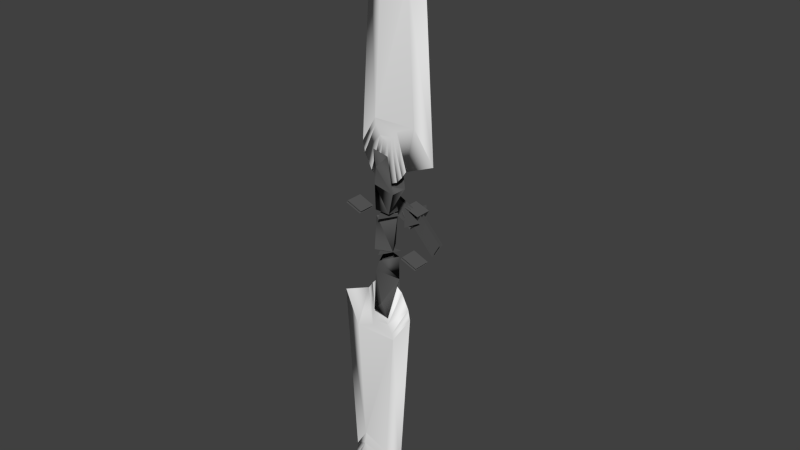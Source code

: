 # Source: tail_rotor.blend  (saved by Blender 2.76.0; exported with 4.5.12 LTS)
import bpy
from mathutils import Matrix  # noqa: F401  (used for matrix-valued properties, if any)

bpy.ops.wm.read_factory_settings(use_empty=True)
scene = bpy.context.scene
scene.name = 'Scene'

# ---- collections
col_collection_1 = bpy.data.collections.new('Collection 1'); scene.collection.children.link(col_collection_1)

# ---- materials (node trees are filled in below, after node groups)
mat_schwarz = bpy.data.materials.new('Schwarz')
mat_schwarz.alpha_threshold = 0.0
mat_schwarz.use_transparent_shadow = False
mat_schwarz.diffuse_color = (0.1, 0.1, 0.1, 1.0)
mat_schwarz.specular_color = (0.1, 0.1, 0.1)
mat_schwarz.roughness = 0.5
mat_schwarz.specular_intensity = 1.0
mat_rotor = bpy.data.materials.new('Rotor')
mat_rotor.alpha_threshold = 0.0
mat_rotor.use_transparent_shadow = False
mat_rotor.diffuse_color = (0.9, 0.9, 0.9, 1.0)
mat_rotor.specular_color = (0.0, 0.0, 0.0)
mat_rotor.roughness = 0.5
mat_rotor.specular_intensity = 1.0

# ---- material node trees

# ---- world
world_world = bpy.data.worlds.new('World'); scene.world = world_world
world_world.color = (0.05088, 0.05088, 0.05088)
world_world.use_sun_shadow = False
world_world.sun_shadow_jitter_overblur = 0.0
world_world.cycles.sampling_method = 'MANUAL'
world_world.cycles.sample_map_resolution = 256

# ---- meshes
me_tailrotor_antrieb = bpy.data.meshes.new('Tailrotor_antrieb')
me_tailrotor_antrieb.from_pydata([(-360.8, 10.49, 25.68), (-358.7, 10.5, 23.29), (-360.0, 17.21, 26.92), (-357.7, 17.23, 23.88), (-360.0, 17.21, 26.92), (-358.7, 10.5, 23.29), (-357.1, 10.51, 25.98), (-360.3, 10.49, 27.18), (-360.0, 17.21, 26.92), (-357.7, 17.23, 23.88), (-357.1, 10.51, 25.98), (-358.7, 10.5, 23.29), (-357.1, 10.51, 25.98), (-357.7, 17.23, 23.88), (-360.8, 10.49, 25.68), (-358.5, 11.82, 17.63), (-356.9, 14.74, 17.63), (-352.7, 8.49, 19.55), (-351.0, 11.41, 19.55), (-352.7, 8.49, 19.55), (-356.9, 14.74, 17.63), (-351.1, 11.47, 20.26), (-357.0, 14.8, 18.34), (-352.8, 8.552, 20.26), (-358.6, 11.88, 18.34), (-352.8, 8.552, 20.26), (-357.0, 14.8, 18.34), (-366.6, 16.38, 18.84), (-364.9, 19.3, 18.84), (-360.5, 12.94, 18.35), (-358.8, 15.86, 18.35), (-360.5, 12.94, 18.35), (-364.9, 19.3, 18.84), (-358.7, 15.8, 19.05), (-364.8, 19.24, 19.55), (-360.4, 12.88, 19.05), (-366.4, 16.32, 19.55), (-360.4, 12.88, 19.05), (-364.8, 19.24, 19.55), (-360.5, 14.89, 19.43), (-360.5, 14.89, 16.07), (-358.7, 11.78, 19.43), (-358.7, 11.78, 16.07), (-358.7, 11.78, 19.43), (-360.5, 14.89, 16.07), (-356.9, 14.91, 19.43), (-356.9, 14.91, 16.07), (-359.9, 15.93, 19.43), (-359.9, 15.93, 16.07), (-359.9, 15.93, 19.43), (-356.9, 14.91, 16.07), (-358.7, 11.78, 19.43), (-358.7, 11.78, 16.07), (-356.9, 14.91, 19.43), (-356.9, 14.91, 16.07), (-356.9, 14.91, 19.43), (-358.7, 11.78, 16.07), (-359.9, 15.93, 19.43), (-359.9, 11.78, 19.43), (-356.3, 13.88, 19.43), (-357.5, 15.95, 16.07), (-357.5, 11.79, 16.07), (-361.1, 13.85, 16.07), (-354.2, 10.72, 27.36), (-354.2, 10.72, 24.0), (-351.0, 9.474, 27.36), (-351.0, 9.474, 24.0), (-351.0, 9.474, 27.36), (-354.2, 10.72, 24.0), (-350.8, 9.891, 24.0), (-353.9, 11.13, 24.0), (-350.8, 9.891, 27.36), (-353.9, 11.13, 27.36), (-350.8, 9.891, 27.36), (-353.9, 11.13, 24.0), (-366.7, 17.83, 27.36), (-366.7, 17.83, 24.0), (-363.5, 16.59, 27.36), (-363.5, 16.59, 24.0), (-363.5, 16.59, 27.36), (-366.7, 17.83, 24.0), (-363.3, 17.01, 24.0), (-366.4, 18.25, 24.0), (-363.3, 17.01, 27.36), (-366.4, 18.25, 27.36), (-363.3, 17.01, 27.36), (-366.4, 18.25, 24.0), (-356.2, 9.62, 25.3), (-359.8, 9.904, 24.57), (-358.4, 7.125, 23.53), (-360.7, 10.38, 24.6), (-358.5, 10.39, 28.33), (-356.4, 10.41, 24.5), (-361.2, 5.333, 25.86), (-358.5, 9.132, 28.03), (-358.4, 7.125, 23.53), (-361.2, 5.333, 25.86), (-355.8, 5.366, 25.75), (-356.2, 9.62, 25.3), (-355.8, 5.366, 25.75), (-358.2, 0.5549, 23.47), (-360.3, -1.668, 24.07), (-357.2, -2.297, 24.01), (-360.3, -1.668, 24.07), (-361.2, 5.333, 25.86), (-357.2, -2.297, 24.01), (-355.8, 5.366, 25.75), (-357.1, -2.298, 27.51), (-360.2, -1.668, 27.57), (-360.2, -1.668, 27.57), (-358.1, 0.5627, 28.11), (-357.1, -2.298, 27.51), (-358.4, 7.125, 23.53), (-358.2, 0.5549, 23.47), (-358.2, 0.5549, 23.47), (-358.1, 0.5627, 28.11), (-358.1, 0.5627, 28.11), (-357.2, 18.22, 26.93), (-358.8, 20.61, 23.53), (-358.0, 17.35, 23.46), (-360.6, 17.96, 26.47), (-358.0, 17.35, 23.46), (-358.8, 20.61, 23.53), (-356.4, 17.36, 24.54), (-358.6, 17.35, 28.33), (-360.8, 17.33, 24.57), (-356.0, 22.4, 24.0), (-357.2, 18.22, 26.93), (-356.0, 22.43, 27.29), (-358.8, 20.61, 23.53), (-356.0, 22.4, 24.0), (-361.3, 22.37, 25.83), (-360.6, 17.96, 26.47), (-361.3, 22.37, 25.83), (-357.2, 18.22, 26.93), (-359.0, 27.18, 23.48), (-356.9, 29.41, 24.02), (-360.0, 30.04, 24.04), (-356.0, 22.43, 27.29), (-361.3, 22.37, 25.83), (-356.9, 29.41, 24.02), (-356.0, 22.4, 24.0), (-360.0, 30.04, 24.04), (-360.0, 30.04, 27.55), (-356.9, 29.41, 27.53), (-356.9, 29.41, 27.53), (-359.0, 27.18, 28.13), (-360.0, 30.04, 27.55), (-359.0, 27.18, 23.48), (-359.0, 27.18, 23.48), (-359.0, 27.18, 28.13), (-359.0, 27.18, 28.13)], [], [(0, 1, 2), (3, 4, 5), (6, 7, 2), (8, 9, 10), (11, 12, 13), (11, 14, 10), (15, 16, 17), (18, 19, 20), (21, 22, 23), (24, 25, 26), (27, 28, 29), (30, 31, 32), (33, 34, 35), (36, 37, 38), (39, 40, 41), (42, 43, 44), (45, 46, 47), (48, 49, 50), (51, 52, 53), (54, 55, 56), (57, 58, 59), (60, 61, 62), (63, 64, 65), (66, 67, 68), (69, 70, 71), (72, 73, 74), (75, 76, 77), (78, 79, 80), (81, 82, 83), (84, 85, 86), (87, 88, 89), (90, 91, 92), (93, 88, 94), (95, 88, 96), (97, 98, 89), (87, 99, 94), (100, 101, 102), (103, 104, 102), (105, 104, 106), (107, 99, 108), (109, 99, 96), (110, 111, 108), (97, 112, 102), (105, 112, 113), (103, 114, 96), (100, 112, 96), (109, 104, 115), (107, 116, 106), (110, 104, 106), (97, 104, 94), (117, 118, 119), (120, 121, 122), (123, 124, 125), (126, 127, 128), (129, 127, 130), (131, 132, 122), (120, 133, 134), (135, 136, 137), (126, 138, 139), (140, 141, 137), (142, 141, 139), (143, 133, 144), (145, 133, 128), (146, 147, 144), (131, 118, 137), (142, 118, 148), (140, 149, 130), (135, 118, 130), (145, 138, 150), (143, 151, 139), (146, 138, 139), (131, 138, 134)])
me_tailrotor_antrieb.polygons.foreach_set('use_smooth', [True] * 72)
_uv = me_tailrotor_antrieb.uv_layers.new(name='UVMap')
_uv.uv.foreach_set('vector', [0.9375, 1.0, 0.9375, 0.0, 1.0, 0.0, 0.9375, 1.0, 0.9375, 0.0, 1.0, 0.0, 0.9375, 1.0, 0.9375, 0.0, 1.0, 0.0, 0.9375, 1.0, 0.9375, 0.0, 1.0, 0.0, 0.9375, 1.0, 0.9375, 0.0, 1.0, 0.0, 0.9375, 1.0, 0.9375, 0.0, 1.0, 0.0, 0.9375, 1.0, 0.9375, 0.0, 1.0, 0.0, 0.9375, 1.0, 0.9375, 0.0, 1.0, 0.0, 0.9375, 1.0, 0.9375, 0.0, 1.0, 0.0, 0.9375, 1.0, 0.9375, 0.0, 1.0, 0.0, 0.9375, 1.0, 0.9375, 0.0, 1.0, 0.0, 0.9375, 1.0, 0.9375, 0.0, 1.0, 0.0, 0.9375, 1.0, 0.9375, 0.0, 1.0, 0.0, 0.9375, 1.0, 0.9375, 0.0, 1.0, 0.0, 0.9375, 1.0, 0.9375, 0.0, 1.0, 0.0, 0.9375, 1.0, 0.9375, 0.0, 1.0, 0.0, 0.9375, 1.0, 0.9375, 0.0, 1.0, 0.0, 0.9375, 1.0, 0.9375, 0.0, 1.0, 0.0, 0.9375, 1.0, 0.9375, 0.0, 1.0, 0.0, 0.9375, 1.0, 0.9375, 0.0, 1.0, 0.0, 0.9375, 1.0, 0.9375, 0.0, 1.0, 0.0, 0.9375, 1.0, 0.9375, 0.0, 1.0, 0.0, 0.9375, 1.0, 0.9375, 0.0, 1.0, 0.0, 0.9375, 1.0, 0.9375, 0.0, 1.0, 0.0, 0.9375, 1.0, 0.9375, 0.0, 1.0, 0.0, 0.9375, 1.0, 0.9375, 0.0, 1.0, 0.0, 0.9375, 1.0, 0.9375, 0.0, 1.0, 0.0, 0.9375, 1.0, 0.9375, 0.0, 1.0, 0.0, 0.9375, 1.0, 0.9375, 0.0, 1.0, 0.0, 0.9375, 1.0, 0.9375, 0.0, 1.0, 0.0, 0.9375, 1.0, 0.9375, 0.0, 1.0, 0.0, 0.9375, 1.0, 0.9375, 0.0, 1.0, 0.0, 0.9375, 1.0, 0.9375, 0.0, 1.0, 0.0, 0.9375, 1.0, 0.9375, 0.0, 1.0, 0.0, 0.9375, 1.0, 0.9375, 0.0, 1.0, 0.0, 0.9375, 1.0, 0.9375, 0.0, 1.0, 0.0, 0.9375, 1.0, 0.9375, 0.0, 1.0, 0.0, 0.9375, 1.0, 0.9375, 0.0, 1.0, 0.0, 0.9375, 1.0, 0.9375, 0.0, 1.0, 0.0, 0.9375, 1.0, 0.9375, 0.0, 1.0, 0.0, 0.9375, 1.0, 0.9375, 0.0, 1.0, 0.0, 0.9375, 1.0, 0.9375, 0.0, 1.0, 0.0, 0.9375, 1.0, 0.9375, 0.0, 1.0, 0.0, 0.9375, 1.0, 0.9375, 0.0, 1.0, 0.0, 0.9375, 1.0, 0.9375, 0.0, 1.0, 0.0, 0.9375, 1.0, 0.9375, 0.0, 1.0, 0.0, 0.9375, 1.0, 0.9375, 0.0, 1.0, 0.0, 0.9375, 1.0, 0.9375, 0.0, 1.0, 0.0, 0.9375, 1.0, 0.9375, 0.0, 1.0, 0.0, 0.9375, 1.0, 0.9375, 0.0, 1.0, 0.0, 0.9375, 1.0, 0.9375, 0.0, 1.0, 0.0, 0.9375, 1.0, 0.9375, 0.0, 1.0, 0.0, 0.9375, 1.0, 0.9375, 0.0, 1.0, 0.0, 0.9375, 1.0, 0.9375, 0.0, 1.0, 0.0, 0.9375, 1.0, 0.9375, 0.0, 1.0, 0.0, 0.9375, 1.0, 0.9375, 0.0, 1.0, 0.0, 0.9375, 1.0, 0.9375, 0.0, 1.0, 0.0, 0.9375, 1.0, 0.9375, 0.0, 1.0, 0.0, 0.9375, 1.0, 0.9375, 0.0, 1.0, 0.0, 0.9375, 1.0, 0.9375, 0.0, 1.0, 0.0, 0.9375, 1.0, 0.9375, 0.0, 1.0, 0.0, 0.9375, 1.0, 0.9375, 0.0, 1.0, 0.0, 0.9375, 1.0, 0.9375, 0.0, 1.0, 0.0, 0.9375, 1.0, 0.9375, 0.0, 1.0, 0.0, 0.9375, 1.0, 0.9375, 0.0, 1.0, 0.0, 0.9375, 1.0, 0.9375, 0.0, 1.0, 0.0, 0.9375, 1.0, 0.9375, 0.0, 1.0, 0.0, 0.9375, 1.0, 0.9375, 0.0, 1.0, 0.0, 0.9375, 1.0, 0.9375, 0.0, 1.0, 0.0, 0.9375, 1.0, 0.9375, 0.0, 1.0, 0.0, 0.9375, 1.0, 0.9375, 0.0, 1.0, 0.0, 0.9375, 1.0, 0.9375, 0.0, 1.0, 0.0])
me_tailrotor_antrieb.materials.append(mat_schwarz)
me_tailrotor_antrieb.use_remesh_preserve_volume = False
me_tailrotor_antrieb.use_remesh_preserve_attributes = False
me_tailrotor_antrieb.use_mirror_vertex_groups = False
me_tailrotor_antrieb.update()
me_tailrotor_antrieb.normals_split_custom_set([tuple(v) for v in zip(*[iter([0.7402, -0.2056, 0.6402, 0.7402, -0.2056, 0.6402, 0.7184, -0.4255, -0.5503, 0.7891, -0.1696, 0.5904, 0.7891, -0.1696, 0.5904, 0.7891, -0.1696, 0.5904, -0.3564, -0.02166, -0.9341, -0.3564, -0.02166, -0.9341, 0.7185, -0.4254, -0.5503, -0.7744, -0.2496, -0.5814, -0.7744, -0.2496, -0.5814, -0.6352, 0.6105, -0.4731, -0.5872, 0.7338, 0.3417, -0.8596, 0.08237, 0.5042, -0.8596, 0.08237, 0.5042, -0.5872, 0.7338, 0.3417, -0.006393, 1.0, 8.111e-06, -0.6352, 0.6105, -0.4731, 0.2382, -0.1355, -0.9617, 0.2382, -0.1355, -0.9617, 0.2382, -0.1355, -0.9617, 0.2382, -0.1355, -0.9617, 0.2382, -0.1355, -0.9617, 0.2382, -0.1355, -0.9617, -0.2382, 0.1355, 0.9617, -0.2382, 0.1355, 0.9617, -0.2382, 0.1355, 0.9617, -0.2382, 0.1355, 0.9617, -0.2382, 0.1355, 0.9617, -0.2382, 0.1355, 0.9617, -0.06188, 0.03521, -0.9975, -0.06188, 0.03521, -0.9975, -0.06188, 0.03521, -0.9975, -0.06189, 0.03521, -0.9975, -0.06189, 0.03521, -0.9975, -0.06189, 0.03521, -0.9975, 0.06187, -0.0352, 0.9975, 0.06187, -0.0352, 0.9975, 0.06187, -0.0352, 0.9975, 0.06187, -0.0352, 0.9975, 0.06187, -0.0352, 0.9975, 0.06187, -0.0352, 0.9975, -0.8628, -0.5055, 0.0, -0.8628, -0.5055, 0.0, -0.8628, -0.5055, 0.0, -0.8628, -0.5055, 0.0, -0.8628, -0.5055, 0.0, -0.8628, -0.5055, 0.0, 0.3213, 0.947, 0.0, 0.3213, 0.947, 0.0, 0.3213, 0.947, 0.0, 0.3213, 0.947, 0.0, 0.3213, 0.947, 0.0, 0.3213, 0.947, 0.0, 0.8692, -0.4944, 0.0, 0.8692, -0.4944, 0.0, 0.8692, -0.4944, 0.0, 0.8692, -0.4944, 0.0, 0.8692, -0.4944, 0.0, 0.8692, -0.4944, 0.0, 5.102e-07, 0.0, 1.0, 5.102e-07, 0.0, 1.0, 5.102e-07, 0.0, 1.0, 5.102e-07, 0.0, -1.0, 5.102e-07, 0.0, -1.0, 5.102e-07, 0.0, -1.0, -0.3666, -0.9304, 0.0, -0.3666, -0.9304, 0.0, -0.3666, -0.9304, 0.0, -0.3666, -0.9304, 0.0, -0.3666, -0.9304, 0.0, -0.3666, -0.9304, 0.0, 0.3666, 0.9304, 0.0, 0.3666, 0.9304, 0.0, 0.3666, 0.9304, 0.0, 0.3666, 0.9304, 0.0, 0.3666, 0.9304, 0.0, 0.3666, 0.9304, 0.0, -0.3665, -0.9304, 0.0, -0.3665, -0.9304, 0.0, -0.3665, -0.9304, 0.0, -0.3665, -0.9304, 0.0, -0.3665, -0.9304, 0.0, -0.3665, -0.9304, 0.0, 0.3666, 0.9304, 0.0, 0.3666, 0.9304, 0.0, 0.3666, 0.9304, 0.0, 0.3666, 0.9304, 0.0, 0.3666, 0.9304, 0.0, 0.3666, 0.9304, 0.0, -0.8409, -0.5017, 0.2029, 0.6513, -0.4015, 0.6439, -0.4547, -0.2209, 0.8628, -0.006419, 1.0, 1.62e-06, -0.006419, 1.0, 1.62e-06, -0.006419, 1.0, 1.62e-06, 0.8384, -0.3671, -0.4028, 0.6513, -0.4014, 0.6439, 0.03259, -0.002197, -0.9995, 0.6345, 0.02747, 0.7724, 0.6513, -0.4015, 0.6439, 0.455, 0.02879, 0.89, -0.8593, 0.3052, 0.4104, -0.647, 0.0169, 0.7623, -0.4547, -0.2209, 0.8628, -0.8409, -0.5016, 0.2029, -0.4475, 0.2058, 0.8703, 0.03262, -0.002177, -0.9995, 0.3717, 0.1144, 0.9213, 0.06307, 0.2048, 0.9768, -0.5602, 0.3971, 0.7269, 0.9697, 0.1695, -0.1761, 0.08187, 0.08316, -0.9932, -0.5602, 0.3972, 0.7269, -0.9156, 0.3495, -0.1991, 0.08186, 0.08317, -0.9932, -0.2515, -0.09935, -0.9627, -0.9115, 0.2335, 0.3387, -0.4475, 0.2059, 0.8703, 0.2013, 0.9795, -0.002972, 0.9708, 0.1747, 0.1643, -0.4475, 0.2058, 0.8703, 0.455, 0.02883, 0.89, 0.003676, -0.1165, -0.9932, 0.02311, 0.2149, -0.9764, 0.2014, 0.9795, -0.002984, -0.8593, 0.3052, 0.4104, -0.2244, -0.02324, 0.9742, -0.5602, 0.3972, 0.727, -0.9156, 0.3494, -0.1991, -0.2245, -0.02323, 0.9742, -0.5143, -0.0212, 0.8574, 0.9697, 0.1695, -0.1761, 0.4401, -0.1692, 0.8819, 0.455, 0.02879, 0.89, 0.3717, 0.1144, 0.9213, -0.2245, -0.02317, 0.9742, 0.455, 0.0288, 0.89, 0.9708, 0.1747, 0.1644, 0.08186, 0.0832, -0.9932, 0.4077, -0.163, -0.8984, -0.9114, 0.2336, 0.3387, -0.6497, -0.06237, -0.7577, -0.2515, -0.09938, -0.9627, 0.003674, -0.1165, -0.9932, 0.08184, 0.08318, -0.9932, -0.2515, -0.09939, -0.9627, -0.8593, 0.3052, 0.4104, 0.08183, 0.08318, -0.9932, 0.03263, -0.002179, -0.9995, -0.9311, -0.2356, 0.2784, 0.04733, -0.05806, 0.9972, -0.9311, -0.2356, 0.2784, 0.9283, 0.05426, -0.3679, 0.7611, 0.1727, 0.6252, 0.7486, 0.1918, 0.6346, 0.006418, -1.0, 7.405e-06, 0.006418, -1.0, 7.405e-06, 0.006418, -1.0, 7.405e-06, -0.7981, -0.6023, 0.01543, -0.7968, 0.483, 0.3629, -0.7747, 0.1355, 0.6177, -0.4818, 0.5918, 0.6462, -0.7968, 0.4831, 0.3629, -0.3085, 0.2002, 0.9299, 0.9622, 0.1498, 0.2275, 0.7356, 0.2106, 0.6438, 0.7486, 0.1919, 0.6346, 0.9283, 0.0543, -0.3679, -0.15, -0.3817, 0.912, 0.2024, -0.05767, -0.9776, -0.1008, -0.1018, 0.9897, -0.03577, -0.2046, 0.9782, 0.6724, -0.1594, 0.7228, -0.7981, -0.6023, 0.01549, 0.0827, -0.2331, -0.9689, 0.2015, -0.2805, -0.9385, -0.9854, -0.1306, -0.1089, -0.1656, -0.08047, -0.9829, 0.6723, -0.1594, 0.7229, 0.7936, -0.5107, -0.3308, -0.1657, -0.08047, -0.9829, 0.2014, -0.2805, -0.9385, 0.9206, -0.2334, 0.3132, -0.15, -0.3818, 0.912, -0.2015, -0.9795, 0.002822, -0.9909, -0.1347, 0.002157, -0.15, -0.3818, 0.912, -0.7747, 0.1355, 0.6177, 0.1026, 0.05367, -0.9933, -0.05035, -0.2151, -0.9753, -0.2014, -0.9795, 0.002794, 0.9622, 0.1499, 0.2275, 0.04735, -0.05802, 0.9972, 0.6724, -0.1595, 0.7228, 0.7936, -0.5106, -0.3308, 0.04735, -0.05803, 0.9972, 0.538, 0.0214, 0.8427, -0.9854, -0.1307, -0.1089, -0.2192, -0.03308, 0.9751, -0.3085, 0.2002, 0.9299, -0.1008, -0.1018, 0.9897, 0.04733, -0.05804, 0.9972, -0.3085, 0.2002, 0.9299, -0.9909, -0.1347, 0.00218, 0.08267, -0.2331, -0.9689, -0.2738, -0.004414, -0.9618, 0.9206, -0.2334, 0.3132, 0.6282, 0.06234, -0.7755, 0.2014, -0.2804, -0.9385, 0.1026, 0.05365, -0.9933, 0.08269, -0.2331, -0.9689, 0.2014, -0.2804, -0.9385, 0.9622, 0.1498, 0.2275, 0.08267, -0.2331, -0.9689, 0.2024, -0.05769, -0.9776])] * 3)])
me_tailrotor_blades = bpy.data.meshes.new('Tailrotor_blades')
me_tailrotor_blades.from_pydata([(-358.8, 61.85, 26.5), (-353.5, 59.74, 26.5), (-357.8, 63.4, 26.5), (-357.8, 63.4, 26.5), (-353.3, 62.37, 26.5), (-356.4, 64.59, 26.5), (-356.5, 32.61, 26.5), (-359.4, 32.3, 26.5), (-357.0, 32.0, 26.5), (-360.3, 34.06, 26.5), (-355.7, 33.79, 26.5), (-360.5, 35.21, 26.5), (-360.5, 35.21, 26.5), (-353.5, 59.74, 26.5), (-357.8, 31.65, 26.5), (-358.8, 31.81, 26.5), (-359.4, 32.3, 26.5), (-356.5, 32.61, 26.5), (-360.3, 34.06, 26.5), (-352.5, 65.35, 26.5), (-354.5, 65.15, 26.5), (-352.7, 64.48, 26.5), (-352.4, 65.35, 26.5), (-352.5, 65.35, 26.5), (-362.0, 24.94, 25.79), (-358.8, 31.81, 26.5), (-360.5, 23.72, 25.79), (-357.8, 31.65, 26.5), (-358.2, 23.33, 25.79), (-357.0, 32.0, 26.5), (-356.3, 24.17, 25.79), (-356.5, 32.61, 26.5), (-355.2, 25.4, 25.79), (-355.7, 33.79, 26.5), (-355.7, 33.79, 26.5), (-354.3, 26.7, 25.79), (-352.0, 35.35, 26.5), (-352.0, 35.35, 26.5), (-348.5, 29.15, 25.79), (-353.5, 59.74, 26.5), (-350.7, 64.04, 25.79), (-353.3, 62.37, 26.5), (-353.3, 62.37, 26.5), (-350.4, 67.41, 25.79), (-348.3, 73.61, 25.79), (-352.5, 65.35, 26.5), (-351.2, 73.61, 25.79), (-354.5, 65.15, 26.5), (-354.5, 65.15, 26.5), (-354.1, 73.3, 25.79), (-356.4, 64.59, 26.5), (-357.3, 72.38, 25.79), (-359.7, 70.32, 25.79), (-358.8, 61.85, 26.5), (-361.5, 67.56, 25.79), (-360.5, 35.21, 26.5), (-363.9, 29.99, 25.79), (-363.5, 27.92, 25.79), (-359.4, 32.3, 26.5), (-353.3, 62.37, 25.08), (-353.5, 59.74, 25.08), (-357.8, 63.4, 25.08), (-354.5, 65.15, 25.08), (-353.3, 62.37, 25.08), (-356.4, 64.59, 25.08), (-357.8, 31.65, 25.08), (-359.4, 32.3, 25.08), (-357.0, 32.0, 25.08), (-352.0, 35.35, 25.08), (-355.7, 33.79, 25.08), (-360.5, 35.21, 25.08), (-360.5, 35.21, 25.08), (-353.5, 59.74, 25.08), (-358.8, 31.81, 25.08), (-357.8, 31.65, 25.08), (-355.7, 33.79, 25.08), (-356.5, 32.61, 25.08), (-360.3, 34.06, 25.08), (-354.5, 65.15, 25.08), (-352.7, 64.48, 25.08), (-360.5, 23.72, 25.79), (-358.8, 31.81, 25.08), (-358.2, 23.33, 25.79), (-356.3, 24.17, 25.79), (-355.2, 25.4, 25.79), (-356.5, 32.61, 25.08), (-354.3, 26.7, 25.79), (-355.7, 33.79, 25.08), (-348.5, 29.15, 25.79), (-352.0, 35.35, 25.08), (-350.7, 64.04, 25.79), (-350.4, 67.41, 25.79), (-353.3, 62.37, 25.08), (-349.7, 70.09, 25.79), (-348.3, 73.61, 25.79), (-349.7, 70.09, 25.79), (-352.4, 65.35, 25.08), (-351.2, 73.61, 25.79), (-352.5, 65.35, 25.08), (-354.1, 73.3, 25.79), (-354.5, 65.15, 25.08), (-357.3, 72.38, 25.79), (-359.7, 70.32, 25.79), (-361.5, 67.56, 25.79), (-358.8, 61.85, 25.08), (-363.9, 29.99, 25.79), (-363.5, 27.92, 25.79), (-362.0, 24.94, 25.79), (-359.4, 32.3, 25.08), (-352.7, 64.48, 26.5), (-360.5, 23.72, 25.79), (-358.2, 23.33, 25.79), (-356.3, 24.17, 25.79), (-355.2, 25.4, 25.79), (-354.3, 26.7, 25.79), (-348.5, 29.15, 25.79), (-350.7, 64.04, 25.79), (-350.4, 67.41, 25.79), (-349.7, 70.09, 25.79), (-348.3, 73.61, 25.79), (-351.2, 73.61, 25.79), (-354.1, 73.3, 25.79), (-357.3, 72.38, 25.79), (-359.7, 70.32, 25.79), (-361.5, 67.56, 25.79), (-363.9, 29.99, 25.79), (-363.5, 27.92, 25.79), (-362.0, 24.94, 25.79), (-357.8, 63.4, 25.08), (-356.4, 64.59, 25.08), (-357.0, 32.0, 25.08), (-360.5, 35.21, 25.08), (-353.5, 59.74, 25.08), (-360.3, 34.06, 25.08), (-352.7, 64.48, 25.08), (-356.5, 32.61, 25.08), (-352.4, 65.35, 25.08), (-352.5, 65.35, 25.08), (-358.8, 61.85, 25.08), (-359.4, 32.3, 25.08), (-358.5, -34.12, 26.5), (-363.7, -32.01, 26.5), (-359.5, -35.67, 26.5), (-359.5, -35.67, 26.5), (-364.0, -34.64, 26.5), (-360.9, -36.86, 26.5), (-360.8, -4.879, 26.5), (-357.9, -4.568, 26.5), (-360.2, -4.266, 26.5), (-357.0, -6.329, 26.5), (-361.6, -6.06, 26.5), (-356.7, -7.48, 26.5), (-356.7, -7.48, 26.5), (-363.7, -32.01, 26.5), (-359.4, -3.917, 26.5), (-358.4, -4.075, 26.5), (-357.9, -4.568, 26.5), (-360.8, -4.879, 26.5), (-357.0, -6.329, 26.5), (-364.7, -37.62, 26.5), (-362.8, -37.42, 26.5), (-364.5, -36.75, 26.5), (-355.2, 2.792, 25.79), (-358.4, -4.075, 26.5), (-356.7, 4.016, 25.79), (-359.4, -3.917, 26.5), (-359.0, 4.398, 25.79), (-360.2, -4.266, 26.5), (-361.0, 3.557, 25.79), (-360.8, -4.879, 26.5), (-362.1, 2.332, 25.79), (-361.6, -6.06, 26.5), (-361.6, -6.06, 26.5), (-363.0, 1.032, 25.79), (-365.2, -7.617, 26.5), (-365.2, -7.617, 26.5), (-368.7, -1.417, 25.79), (-363.7, -32.01, 26.5), (-366.6, -36.31, 25.79), (-364.0, -34.64, 26.5), (-364.0, -34.64, 26.5), (-366.9, -39.68, 25.79), (-364.5, -36.75, 26.5), (-367.6, -42.36, 25.79), (-364.9, -37.62, 26.5), (-364.9, -37.62, 26.5), (-368.9, -45.88, 25.79), (-364.7, -37.62, 26.5), (-366.0, -45.88, 25.79), (-362.8, -37.42, 26.5), (-362.8, -37.42, 26.5), (-363.1, -45.57, 25.79), (-360.9, -36.86, 26.5), (-360.0, -44.65, 25.79), (-357.5, -42.58, 25.79), (-358.5, -34.12, 26.5), (-355.8, -39.83, 25.79), (-356.7, -7.48, 26.5), (-353.3, -2.259, 25.79), (-353.7, -0.1927, 25.79), (-357.9, -4.568, 26.5), (-364.0, -34.64, 25.08), (-363.7, -32.01, 25.08), (-359.5, -35.67, 25.08), (-362.8, -37.42, 25.08), (-364.0, -34.64, 25.08), (-360.9, -36.86, 25.08), (-359.4, -3.917, 25.08), (-357.9, -4.568, 25.08), (-360.2, -4.266, 25.08), (-365.2, -7.617, 25.08), (-361.6, -6.06, 25.08), (-356.7, -7.48, 25.08), (-356.7, -7.48, 25.08), (-363.7, -32.01, 25.08), (-358.4, -4.075, 25.08), (-359.4, -3.917, 25.08), (-361.6, -6.06, 25.08), (-360.8, -4.879, 25.08), (-357.0, -6.329, 25.08), (-362.8, -37.42, 25.08), (-364.5, -36.75, 25.08), (-356.7, 4.016, 25.79), (-358.4, -4.075, 25.08), (-359.0, 4.398, 25.79), (-361.0, 3.557, 25.79), (-362.1, 2.332, 25.79), (-360.8, -4.879, 25.08), (-363.0, 1.032, 25.79), (-361.6, -6.06, 25.08), (-368.7, -1.417, 25.79), (-365.2, -7.617, 25.08), (-366.6, -36.31, 25.79), (-366.9, -39.68, 25.79), (-364.0, -34.64, 25.08), (-367.6, -42.36, 25.79), (-368.9, -45.88, 25.79), (-364.9, -37.62, 25.08), (-366.0, -45.88, 25.79), (-364.7, -37.62, 25.08), (-363.1, -45.57, 25.79), (-362.8, -37.42, 25.08), (-360.0, -44.65, 25.79), (-357.5, -42.58, 25.79), (-355.8, -39.83, 25.79), (-358.5, -34.12, 25.08), (-353.3, -2.259, 25.79), (-353.7, -0.1927, 25.79), (-355.2, 2.792, 25.79), (-357.9, -4.568, 25.08), (-356.7, 4.016, 25.79), (-359.0, 4.398, 25.79), (-361.0, 3.557, 25.79), (-362.1, 2.332, 25.79), (-363.0, 1.032, 25.79), (-368.7, -1.417, 25.79), (-366.6, -36.31, 25.79), (-366.9, -39.68, 25.79), (-367.6, -42.36, 25.79), (-368.9, -45.88, 25.79), (-366.0, -45.88, 25.79), (-363.1, -45.57, 25.79), (-360.0, -44.65, 25.79), (-357.5, -42.58, 25.79), (-355.8, -39.83, 25.79), (-353.3, -2.259, 25.79), (-353.7, -0.1927, 25.79), (-355.2, 2.792, 25.79), (-359.5, -35.67, 25.08), (-360.9, -36.86, 25.08), (-360.2, -4.266, 25.08), (-356.7, -7.48, 25.08), (-363.7, -32.01, 25.08), (-357.0, -6.329, 25.08), (-364.5, -36.75, 25.08), (-360.8, -4.879, 25.08), (-364.7, -37.62, 25.08), (-358.5, -34.12, 25.08), (-357.9, -4.568, 25.08)], [], [(0, 1, 2), (3, 4, 5), (6, 7, 8), (9, 10, 11), (0, 12, 13), (14, 7, 15), (16, 17, 18), (19, 20, 21), (22, 23, 21), (16, 24, 15), (25, 26, 27), (14, 28, 8), (29, 30, 31), (6, 32, 33), (34, 35, 36), (37, 38, 13), (39, 40, 41), (42, 43, 21), (22, 44, 45), (19, 46, 47), (48, 49, 5), (50, 51, 2), (3, 52, 53), (0, 54, 11), (55, 56, 18), (9, 57, 58), (59, 60, 61), (62, 63, 64), (65, 66, 67), (68, 69, 70), (68, 71, 72), (73, 66, 74), (75, 76, 77), (59, 78, 79), (80, 24, 81), (82, 26, 74), (83, 28, 67), (84, 30, 85), (86, 32, 87), (88, 35, 89), (90, 38, 72), (91, 40, 92), (93, 43, 79), (94, 95, 96), (97, 44, 98), (99, 46, 100), (101, 49, 64), (102, 51, 61), (103, 52, 104), (105, 54, 70), (106, 56, 77), (107, 57, 108), (3, 1, 41), (50, 4, 47), (29, 7, 27), (55, 10, 36), (39, 12, 36), (9, 17, 33), (109, 20, 41), (25, 24, 110), (14, 26, 111), (29, 28, 112), (6, 30, 113), (34, 32, 114), (37, 35, 115), (39, 38, 116), (42, 40, 117), (109, 43, 118), (22, 95, 119), (19, 44, 120), (48, 46, 121), (50, 49, 122), (3, 51, 123), (0, 52, 124), (55, 54, 125), (9, 56, 126), (16, 57, 127), (128, 60, 104), (129, 63, 61), (130, 66, 85), (131, 69, 77), (132, 71, 104), (133, 76, 108), (134, 78, 98), (73, 24, 108), (65, 26, 81), (130, 28, 74), (135, 30, 67), (75, 32, 85), (68, 35, 87), (132, 38, 89), (59, 40, 72), (134, 43, 92), (136, 95, 79), (137, 44, 96), (62, 46, 98), (129, 49, 100), (128, 51, 64), (138, 52, 61), (131, 54, 104), (133, 56, 70), (139, 57, 77), (140, 141, 142), (143, 144, 145), (146, 147, 148), (149, 150, 151), (140, 152, 153), (154, 147, 155), (156, 157, 158), (159, 160, 161), (156, 162, 155), (163, 164, 165), (154, 166, 148), (167, 168, 169), (146, 170, 171), (172, 173, 174), (175, 176, 153), (177, 178, 179), (180, 181, 161), (182, 183, 184), (185, 186, 187), (159, 188, 189), (190, 191, 145), (192, 193, 142), (143, 194, 195), (140, 196, 151), (197, 198, 158), (149, 199, 200), (201, 202, 203), (204, 205, 206), (207, 208, 209), (210, 211, 212), (210, 213, 214), (215, 208, 216), (217, 218, 219), (201, 220, 221), (222, 162, 223), (224, 164, 216), (225, 166, 209), (226, 168, 227), (228, 170, 229), (230, 173, 231), (232, 176, 214), (233, 178, 234), (235, 181, 221), (236, 183, 237), (238, 186, 239), (240, 188, 241), (242, 191, 206), (243, 193, 203), (244, 194, 245), (246, 196, 212), (247, 198, 219), (248, 199, 249), (143, 141, 179), (192, 144, 189), (167, 147, 165), (197, 150, 174), (177, 152, 174), (149, 157, 171), (182, 160, 179), (163, 162, 250), (154, 164, 251), (167, 166, 252), (146, 168, 253), (172, 170, 254), (175, 173, 255), (177, 176, 256), (180, 178, 257), (182, 181, 258), (185, 183, 259), (159, 186, 260), (190, 188, 261), (192, 191, 262), (143, 193, 263), (140, 194, 264), (197, 196, 265), (149, 198, 266), (156, 199, 267), (268, 202, 245), (269, 205, 203), (270, 208, 227), (271, 211, 219), (272, 213, 245), (273, 218, 249), (274, 220, 239), (215, 162, 249), (207, 164, 223), (270, 166, 216), (275, 168, 209), (217, 170, 227), (210, 173, 229), (272, 176, 231), (201, 178, 214), (274, 181, 234), (276, 186, 237), (204, 188, 239), (269, 191, 241), (268, 193, 206), (277, 194, 203), (271, 196, 245), (273, 198, 212), (278, 199, 219)])
me_tailrotor_blades.polygons.foreach_set('use_smooth', [True] * 203)
_uv = me_tailrotor_blades.uv_layers.new(name='UVMap')
_uv.uv.foreach_set('vector', [0.9375, 1.0, 0.9375, 0.0, 1.0, 0.0, 0.9375, 1.0, 0.9375, 0.0, 1.0, 0.0, 0.9375, 1.0, 0.9375, 0.0, 1.0, 0.0, 0.9375, 1.0, 0.9375, 0.0, 1.0, 0.0, 0.9375, 1.0, 0.9375, 0.0, 1.0, 0.0, 0.9375, 1.0, 0.9375, 0.0, 1.0, 0.0, 0.9375, 1.0, 0.9375, 0.0, 1.0, 0.0, 0.9375, 1.0, 0.9375, 0.0, 1.0, 0.0, 0.9375, 1.0, 0.9375, 0.0, 1.0, 0.0, 0.9375, 1.0, 0.9375, 0.0, 1.0, 0.0, 0.9375, 1.0, 0.9375, 0.0, 1.0, 0.0, 0.9375, 1.0, 0.9375, 0.0, 1.0, 0.0, 0.9375, 1.0, 0.9375, 0.0, 1.0, 0.0, 0.9375, 1.0, 0.9375, 0.0, 1.0, 0.0, 0.9375, 1.0, 0.9375, 0.0, 1.0, 0.0, 0.9375, 1.0, 0.9375, 0.0, 1.0, 0.0, 0.9375, 1.0, 0.9375, 0.0, 1.0, 0.0, 0.9375, 1.0, 0.9375, 0.0, 1.0, 0.0, 0.9375, 1.0, 0.9375, 0.0, 1.0, 0.0, 0.9375, 1.0, 0.9375, 0.0, 1.0, 0.0, 0.9375, 1.0, 0.9375, 0.0, 1.0, 0.0, 0.9375, 1.0, 0.9375, 0.0, 1.0, 0.0, 0.9375, 1.0, 0.9375, 0.0, 1.0, 0.0, 0.9375, 1.0, 0.9375, 0.0, 1.0, 0.0, 0.9375, 1.0, 0.9375, 0.0, 1.0, 0.0, 0.9375, 1.0, 0.9375, 0.0, 1.0, 0.0, 0.9375, 1.0, 0.9375, 0.0, 1.0, 0.0, 0.9375, 1.0, 0.9375, 0.0, 1.0, 0.0, 0.9375, 1.0, 0.9375, 0.0, 1.0, 0.0, 0.9375, 1.0, 0.9375, 0.0, 1.0, 0.0, 0.9375, 1.0, 0.9375, 0.0, 1.0, 0.0, 0.9375, 1.0, 0.9375, 0.0, 1.0, 0.0, 0.9375, 1.0, 0.9375, 0.0, 1.0, 0.0, 0.9375, 1.0, 0.9375, 0.0, 1.0, 0.0, 0.9375, 1.0, 0.9375, 0.0, 1.0, 0.0, 0.9375, 1.0, 0.9375, 0.0, 1.0, 0.0, 0.9375, 1.0, 0.9375, 0.0, 1.0, 0.0, 0.9375, 1.0, 0.9375, 0.0, 1.0, 0.0, 0.9375, 1.0, 0.9375, 0.0, 1.0, 0.0, 0.9375, 1.0, 0.9375, 0.0, 1.0, 0.0, 0.9375, 1.0, 0.9375, 0.0, 1.0, 0.0, 0.9375, 1.0, 0.9375, 0.0, 1.0, 0.0, 0.9375, 1.0, 0.9375, 0.0, 1.0, 0.0, 0.9375, 1.0, 0.9375, 0.0, 1.0, 0.0, 0.9375, 1.0, 0.9375, 0.0, 1.0, 0.0, 0.9375, 1.0, 0.9375, 0.0, 1.0, 0.0, 0.9375, 1.0, 0.9375, 0.0, 1.0, 0.0, 0.9375, 1.0, 0.9375, 0.0, 1.0, 0.0, 0.9375, 1.0, 0.9375, 0.0, 1.0, 0.0, 0.9375, 1.0, 0.9375, 0.0, 1.0, 0.0, 0.9375, 1.0, 0.9375, 0.0, 1.0, 0.0, 0.9375, 1.0, 0.9375, 0.0, 1.0, 0.0, 0.9375, 1.0, 0.9375, 0.0, 1.0, 0.0, 0.9375, 1.0, 0.9375, 0.0, 1.0, 0.0, 0.9375, 1.0, 0.9375, 0.0, 1.0, 0.0, 0.9375, 1.0, 0.9375, 0.0, 1.0, 0.0, 0.9375, 1.0, 0.9375, 0.0, 1.0, 0.0, 0.9375, 1.0, 0.9375, 0.0, 1.0, 0.0, 0.9375, 1.0, 0.9375, 0.0, 1.0, 0.0, 0.9375, 1.0, 0.9375, 0.0, 1.0, 0.0, 0.9375, 1.0, 0.9375, 0.0, 1.0, 0.0, 0.9375, 1.0, 0.9375, 0.0, 1.0, 0.0, 0.9375, 1.0, 0.9375, 0.0, 1.0, 0.0, 0.9375, 1.0, 0.9375, 0.0, 1.0, 0.0, 0.9375, 1.0, 0.9375, 0.0, 1.0, 0.0, 0.9375, 1.0, 0.9375, 0.0, 1.0, 0.0, 0.9375, 1.0, 0.9375, 0.0, 1.0, 0.0, 0.9375, 1.0, 0.9375, 0.0, 1.0, 0.0, 0.9375, 1.0, 0.9375, 0.0, 1.0, 0.0, 0.9375, 1.0, 0.9375, 0.0, 1.0, 0.0, 0.9375, 1.0, 0.9375, 0.0, 1.0, 0.0, 0.9375, 1.0, 0.9375, 0.0, 1.0, 0.0, 0.9375, 1.0, 0.9375, 0.0, 1.0, 0.0, 0.9375, 1.0, 0.9375, 0.0, 1.0, 0.0, 0.9375, 1.0, 0.9375, 0.0, 1.0, 0.0, 0.9375, 1.0, 0.9375, 0.0, 1.0, 0.0, 0.9375, 1.0, 0.9375, 0.0, 1.0, 0.0, 0.9375, 1.0, 0.9375, 0.0, 1.0, 0.0, 0.9375, 1.0, 0.9375, 0.0, 1.0, 0.0, 0.9375, 1.0, 0.9375, 0.0, 1.0, 0.0, 0.9375, 1.0, 0.9375, 0.0, 1.0, 0.0, 0.9375, 1.0, 0.9375, 0.0, 1.0, 0.0, 0.9375, 1.0, 0.9375, 0.0, 1.0, 0.0, 0.9375, 1.0, 0.9375, 0.0, 1.0, 0.0, 0.9375, 1.0, 0.9375, 0.0, 1.0, 0.0, 0.9375, 1.0, 0.9375, 0.0, 1.0, 0.0, 0.9375, 1.0, 0.9375, 0.0, 1.0, 0.0, 0.9375, 1.0, 0.9375, 0.0, 1.0, 0.0, 0.9375, 1.0, 0.9375, 0.0, 1.0, 0.0, 0.9375, 1.0, 0.9375, 0.0, 1.0, 0.0, 0.9375, 1.0, 0.9375, 0.0, 1.0, 0.0, 0.9375, 1.0, 0.9375, 0.0, 1.0, 0.0, 0.9375, 1.0, 0.9375, 0.0, 1.0, 0.0, 0.9375, 1.0, 0.9375, 0.0, 1.0, 0.0, 0.9375, 1.0, 0.9375, 0.0, 1.0, 0.0, 0.9375, 1.0, 0.9375, 0.0, 1.0, 0.0, 0.9375, 1.0, 0.9375, 0.0, 1.0, 0.0, 0.9375, 1.0, 0.9375, 0.0, 1.0, 0.0, 0.9375, 1.0, 0.9375, 0.0, 1.0, 0.0, 0.9375, 1.0, 0.9375, 0.0, 1.0, 0.0, 0.9375, 1.0, 0.9375, 0.0, 1.0, 0.0, 0.9375, 1.0, 0.9375, 0.0, 1.0, 0.0, 0.9375, 1.0, 0.9375, 0.0, 1.0, 0.0, 0.9375, 1.0, 0.9375, 0.0, 1.0, 0.0, 0.9375, 1.0, 0.9375, 0.0, 1.0, 0.0, 0.9375, 1.0, 0.9375, 0.0, 1.0, 0.0, 0.9375, 1.0, 0.9375, 0.0, 1.0, 0.0, 0.9375, 1.0, 0.9375, 0.0, 1.0, 0.0, 0.9375, 1.0, 0.9375, 0.0, 1.0, 0.0, 0.9375, 1.0, 0.9375, 0.0, 1.0, 0.0, 0.9375, 1.0, 0.9375, 0.0, 1.0, 0.0, 0.9375, 1.0, 0.9375, 0.0, 1.0, 0.0, 0.9375, 1.0, 0.9375, 0.0, 1.0, 0.0, 0.9375, 1.0, 0.9375, 0.0, 1.0, 0.0, 0.9375, 1.0, 0.9375, 0.0, 1.0, 0.0, 0.9375, 1.0, 0.9375, 0.0, 1.0, 0.0, 0.9375, 1.0, 0.9375, 0.0, 1.0, 0.0, 0.9375, 1.0, 0.9375, 0.0, 1.0, 0.0, 0.9375, 1.0, 0.9375, 0.0, 1.0, 0.0, 0.9375, 1.0, 0.9375, 0.0, 1.0, 0.0, 0.9375, 1.0, 0.9375, 0.0, 1.0, 0.0, 0.9375, 1.0, 0.9375, 0.0, 1.0, 0.0, 0.9375, 1.0, 0.9375, 0.0, 1.0, 0.0, 0.9375, 1.0, 0.9375, 0.0, 1.0, 0.0, 0.9375, 1.0, 0.9375, 0.0, 1.0, 0.0, 0.9375, 1.0, 0.9375, 0.0, 1.0, 0.0, 0.9375, 1.0, 0.9375, 0.0, 1.0, 0.0, 0.9375, 1.0, 0.9375, 0.0, 1.0, 0.0, 0.9375, 1.0, 0.9375, 0.0, 1.0, 0.0, 0.9375, 1.0, 0.9375, 0.0, 1.0, 0.0, 0.9375, 1.0, 0.9375, 0.0, 1.0, 0.0, 0.9375, 1.0, 0.9375, 0.0, 1.0, 0.0, 0.9375, 1.0, 0.9375, 0.0, 1.0, 0.0, 0.9375, 1.0, 0.9375, 0.0, 1.0, 0.0, 0.9375, 1.0, 0.9375, 0.0, 1.0, 0.0, 0.9375, 1.0, 0.9375, 0.0, 1.0, 0.0, 0.9375, 1.0, 0.9375, 0.0, 1.0, 0.0, 0.9375, 1.0, 0.9375, 0.0, 1.0, 0.0, 0.9375, 1.0, 0.9375, 0.0, 1.0, 0.0, 0.9375, 1.0, 0.9375, 0.0, 1.0, 0.0, 0.9375, 1.0, 0.9375, 0.0, 1.0, 0.0, 0.9375, 1.0, 0.9375, 0.0, 1.0, 0.0, 0.9375, 1.0, 0.9375, 0.0, 1.0, 0.0, 0.9375, 1.0, 0.9375, 0.0, 1.0, 0.0, 0.9375, 1.0, 0.9375, 0.0, 1.0, 0.0, 0.9375, 1.0, 0.9375, 0.0, 1.0, 0.0, 0.9375, 1.0, 0.9375, 0.0, 1.0, 0.0, 0.9375, 1.0, 0.9375, 0.0, 1.0, 0.0, 0.9375, 1.0, 0.9375, 0.0, 1.0, 0.0, 0.9375, 1.0, 0.9375, 0.0, 1.0, 0.0, 0.9375, 1.0, 0.9375, 0.0, 1.0, 0.0, 0.9375, 1.0, 0.9375, 0.0, 1.0, 0.0, 0.9375, 1.0, 0.9375, 0.0, 1.0, 0.0, 0.9375, 1.0, 0.9375, 0.0, 1.0, 0.0, 0.9375, 1.0, 0.9375, 0.0, 1.0, 0.0, 0.9375, 1.0, 0.9375, 0.0, 1.0, 0.0, 0.9375, 1.0, 0.9375, 0.0, 1.0, 0.0, 0.9375, 1.0, 0.9375, 0.0, 1.0, 0.0, 0.9375, 1.0, 0.9375, 0.0, 1.0, 0.0, 0.9375, 1.0, 0.9375, 0.0, 1.0, 0.0, 0.9375, 1.0, 0.9375, 0.0, 1.0, 0.0, 0.9375, 1.0, 0.9375, 0.0, 1.0, 0.0, 0.9375, 1.0, 0.9375, 0.0, 1.0, 0.0, 0.9375, 1.0, 0.9375, 0.0, 1.0, 0.0, 0.9375, 1.0, 0.9375, 0.0, 1.0, 0.0, 0.9375, 1.0, 0.9375, 0.0, 1.0, 0.0, 0.9375, 1.0, 0.9375, 0.0, 1.0, 0.0, 0.9375, 1.0, 0.9375, 0.0, 1.0, 0.0, 0.9375, 1.0, 0.9375, 0.0, 1.0, 0.0, 0.9375, 1.0, 0.9375, 0.0, 1.0, 0.0, 0.9375, 1.0, 0.9375, 0.0, 1.0, 0.0, 0.9375, 1.0, 0.9375, 0.0, 1.0, 0.0, 0.9375, 1.0, 0.9375, 0.0, 1.0, 0.0, 0.9375, 1.0, 0.9375, 0.0, 1.0, 0.0, 0.9375, 1.0, 0.9375, 0.0, 1.0, 0.0, 0.9375, 1.0, 0.9375, 0.0, 1.0, 0.0, 0.9375, 1.0, 0.9375, 0.0, 1.0, 0.0, 0.9375, 1.0, 0.9375, 0.0, 1.0, 0.0, 0.9375, 1.0, 0.9375, 0.0, 1.0, 0.0, 0.9375, 1.0, 0.9375, 0.0, 1.0, 0.0, 0.9375, 1.0, 0.9375, 0.0, 1.0, 0.0, 0.9375, 1.0, 0.9375, 0.0, 1.0, 0.0, 0.9375, 1.0, 0.9375, 0.0, 1.0, 0.0, 0.9375, 1.0, 0.9375, 0.0, 1.0, 0.0, 0.9375, 1.0, 0.9375, 0.0, 1.0, 0.0, 0.9375, 1.0, 0.9375, 0.0, 1.0, 0.0, 0.9375, 1.0, 0.9375, 0.0, 1.0, 0.0, 0.9375, 1.0, 0.9375, 0.0, 1.0, 0.0, 0.9375, 1.0, 0.9375, 0.0, 1.0, 0.0, 0.9375, 1.0, 0.9375, 0.0, 1.0, 0.0, 0.9375, 1.0, 0.9375, 0.0, 1.0, 0.0, 0.9375, 1.0, 0.9375, 0.0, 1.0, 0.0, 0.9375, 1.0, 0.9375, 0.0, 1.0, 0.0, 0.9375, 1.0, 0.9375, 0.0, 1.0, 0.0, 0.9375, 1.0, 0.9375, 0.0, 1.0, 0.0, 0.9375, 1.0, 0.9375, 0.0, 1.0, 0.0, 0.9375, 1.0, 0.9375, 0.0, 1.0, 0.0, 0.9375, 1.0, 0.9375, 0.0, 1.0, 0.0, 0.9375, 1.0, 0.9375, 0.0, 1.0, 0.0, 0.9375, 1.0, 0.9375, 0.0, 1.0, 0.0, 0.9375, 1.0, 0.9375, 0.0, 1.0, 0.0, 0.9375, 1.0, 0.9375, 0.0, 1.0, 0.0, 0.9375, 1.0, 0.9375, 0.0, 1.0, 0.0])
me_tailrotor_blades.materials.append(mat_rotor)
me_tailrotor_blades.use_remesh_preserve_volume = False
me_tailrotor_blades.use_remesh_preserve_attributes = False
me_tailrotor_blades.use_mirror_vertex_groups = False
me_tailrotor_blades.update()
me_tailrotor_blades.normals_split_custom_set([tuple(v) for v in zip(*[iter([-0.08436, 0.02145, 0.9962, 0.0, 0.0, 1.0, -0.03486, 0.0413, 0.9985, -0.04517, 0.03836, 0.9982, 1.116e-06, 0.0, 1.0, -0.01285, 0.04392, 0.999, 0.06764, -0.05294, 0.9963, 0.0, 0.0, 1.0, 0.01835, -0.04339, 0.9989, -0.06768, -0.02157, 0.9975, 0.0003356, 7.538e-09, 1.0, -0.1132, 0.007382, 0.9935, -0.08436, 0.02144, 0.9962, 0.0, 0.0, 1.0, 0.1124, 0.006877, 0.9936, 0.00753, -0.05705, 0.9983, 0.0, 0.0, 1.0, -0.03111, -0.03695, 0.9988, -0.05754, -0.0435, 0.9974, 1.419e-06, 0.0, 1.0, -0.08014, -0.01483, 0.9967, -0.003028, 0.05761, 0.9983, 0.0003379, -3.209e-09, 1.0, 0.1371, -0.03524, 0.9899, 0.221, -0.05606, 0.9737, 0.0, 0.0, 1.0, 0.1371, -0.03526, 0.9899, -0.05753, -0.04349, 0.9974, -0.6441, -0.765, -1.024e-06, -0.03111, -0.03695, 0.9988, -0.03813, -0.07909, 0.9961, -0.1644, -0.9864, -1.96e-05, -0.007032, -0.04219, 0.9991, 0.007545, -0.05708, 0.9983, 0.3897, -0.9209, 6.985e-07, 0.01835, -0.04339, 0.9989, 0.0431, -0.05594, 0.9975, 0.7526, -0.6585, -5.901e-06, 0.09213, -0.08094, 0.9925, 0.06764, -0.05294, 0.9963, 0.817, -0.5766, -1.401e-06, 0.05511, -0.03889, 0.9977, 0.07463, -0.08481, 0.9936, 0.3925, -0.9198, -2.234e-05, 0.01306, -0.03067, 0.9994, 0.1321, -0.03928, 0.9905, 0.9981, 0.06124, -1.778e-05, 0.1124, 0.00687, 0.9936, 0.1688, -0.00391, 0.9856, 0.9959, -0.09055, -1.013e-05, 0.09387, -0.008526, 0.9955, 0.3421, -0.06468, 0.9374, 0.9685, -0.2491, -6.884e-06, 0.1371, -0.03526, 0.9899, 0.221, -0.05603, 0.9737, -7.597e-05, 1.0, 2.198e-07, 0.0, 0.08561, 0.9963, -0.003029, 0.0576, 0.9983, -0.1047, 0.9945, 2.917e-06, -0.00456, 0.04356, 0.999, -0.01741, 0.08741, 0.996, -0.2808, 0.9598, -5.227e-06, -0.01284, 0.04388, 0.999, -0.03181, 0.05682, 0.9979, -0.6448, 0.7643, 1.408e-05, -0.03488, 0.04133, 0.9985, -0.0452, 0.03838, 0.9982, -0.8427, 0.5384, -8.114e-06, -0.1108, 0.07078, 0.9913, -0.08434, 0.02144, 0.9962, -0.9979, 0.0651, 1.241e-05, -0.1132, 0.00737, 0.9935, -0.1289, -0.004998, 0.9916, -0.9833, -0.1821, 1.594e-06, -0.08014, -0.01484, 0.9967, -0.06765, -0.02156, 0.9975, -0.8898, -0.4563, -8.402e-06, -0.1101, -0.05651, 0.9923, 0.09386, -0.008525, -0.9955, 0.0, 0.0, -1.0, -0.04517, 0.03837, -0.9982, -0.004562, 0.04356, -0.999, 0.0, 0.0, -1.0, -0.0318, 0.05681, -0.9979, -0.007026, -0.04217, -0.9991, 8.884e-07, 0.0, -1.0, 0.04309, -0.05593, -0.9975, 0.01306, -0.03064, -0.9994, 0.0, 0.0, -1.0, -0.1289, -0.005004, -0.9916, 0.01306, -0.03065, -0.9994, -5.887e-07, 0.0, -1.0, 0.1688, -0.003895, -0.9856, -0.03111, -0.03695, -0.9988, 0.0, 0.0, -1.0, 0.007532, -0.05705, -0.9983, 0.05515, -0.03891, -0.9977, -1.34e-06, 0.0, -1.0, -0.06763, -0.02156, -0.9975, 0.09387, -0.008526, -0.9955, 1.891e-06, 0.0, -1.0, 0.3576, -0.121, -0.926, -0.06221, -0.07383, -0.9953, -0.6441, -0.7649, 5.988e-06, -0.03815, -0.07909, -0.9961, -0.01405, -0.08433, -0.9963, -0.1644, -0.9864, -2.265e-05, 0.007542, -0.05705, -0.9983, 0.03667, -0.0867, -0.9956, 0.3897, -0.9209, -2.331e-05, 0.04309, -0.05593, -0.9975, 0.09253, -0.08094, -0.9924, 0.7525, -0.6586, 2.861e-06, 0.06762, -0.05294, -0.9963, 0.11, -0.07765, -0.9909, 0.817, -0.5766, -1.179e-05, 0.07461, -0.08482, -0.9936, 0.0392, -0.09188, -0.995, 0.3924, -0.9198, 1.262e-05, 0.1321, -0.03929, -0.9905, 0.2235, 0.01372, -0.9746, 0.9981, 0.06137, -4.172e-07, 0.1688, -0.00391, -0.9856, 0.2792, -0.02538, -0.9599, 0.9959, -0.09052, 1.34e-05, 0.3421, -0.0647, -0.9374, 0.4027, -0.1034, -0.9095, 0.9685, -0.2491, 2.056e-06, 0.3576, -0.121, -0.926, 0.622, -0.2434, -0.7442, 0.873, -0.3416, -0.3482, 0.3353, -0.08503, -0.9383, 0.0, 0.08562, -0.9963, -9.823e-05, 1.0, 1.306e-05, -0.003027, 0.05762, -0.9983, -0.009166, 0.08709, -0.9962, -0.1046, 0.9945, 4.448e-06, -0.0174, 0.08741, -0.996, -0.02569, 0.08776, -0.9958, -0.2809, 0.9597, 6.285e-06, -0.03182, 0.05679, -0.9979, -0.06965, 0.08255, -0.9942, -0.6448, 0.7643, 2.121e-05, -0.04518, 0.03837, -0.9982, -0.1108, 0.07078, -0.9913, -0.8426, 0.5385, 1.924e-05, -0.08436, 0.02145, -0.9962, -0.225, 0.01466, -0.9742, -0.9979, 0.06506, 8.017e-06, -0.1289, -0.004994, -0.9916, -0.1599, -0.02956, -0.9867, -0.9833, -0.1822, 9.116e-06, -0.06767, -0.02157, -0.9975, -0.1101, -0.05651, -0.9923, -0.8898, -0.4563, 4.116e-06, -0.05752, -0.0435, -0.9974, -0.04517, 0.03837, 0.9982, 0.0, 0.0, 1.0, 0.09386, -0.008528, 0.9955, -0.03181, 0.0568, 0.9979, -2.571e-06, 0.0, 1.0, -0.004563, 0.04356, 0.999, 0.04308, -0.05593, 0.9975, 0.0, 0.0, 1.0, -0.007029, -0.04217, 0.9991, -0.1289, -0.004998, 0.9916, 0.0, 0.0, 1.0, 0.01306, -0.03064, 0.9994, 0.1688, -0.003902, 0.9856, -4.829e-08, 0.0, 1.0, 0.01306, -0.03064, 0.9994, -0.06768, -0.02157, 0.9975, -6.702e-07, 0.0, 1.0, 0.05514, -0.03892, 0.9977, 0.2062, -0.05301, 0.9771, 0.0, 0.0, 1.0, 0.09386, -0.008523, 0.9955, -0.03815, -0.07909, 0.9961, -0.6441, -0.7649, -5.975e-06, -0.06221, -0.07383, 0.9953, 0.007544, -0.05705, 0.9983, -0.1644, -0.9864, 2.345e-05, -0.01405, -0.08433, 0.9963, 0.0431, -0.05593, 0.9975, 0.3897, -0.9209, 2.345e-05, 0.03667, -0.0867, 0.9956, 0.06763, -0.05294, 0.9963, 0.7525, -0.6586, -3.047e-06, 0.09254, -0.08094, 0.9924, 0.07461, -0.08481, 0.9936, 0.817, -0.5766, 1.177e-05, 0.11, -0.07765, 0.9909, 0.132, -0.03929, 0.9905, 0.3924, -0.9198, -1.264e-05, 0.0392, -0.09188, 0.995, 0.1688, -0.003907, 0.9856, 0.9981, 0.06135, -1.952e-06, 0.2235, 0.01372, 0.9746, 0.3421, -0.0647, 0.9374, 0.9959, -0.09054, -1.475e-05, 0.2792, -0.02538, 0.9599, 0.2061, -0.05298, 0.9771, 0.9685, -0.2491, -4.5e-06, 0.4027, -0.1034, 0.9095, 0.221, -0.056, 0.9737, 0.873, -0.3416, -0.3482, 0.622, -0.2434, 0.7442, -0.003029, 0.05762, 0.9983, -6.635e-05, 1.0, -1.283e-05, 0.0, 0.08562, 0.9963, -0.01741, 0.08741, 0.996, -0.1046, 0.9945, -3.83e-06, -0.009167, 0.08709, 0.9962, -0.03182, 0.05679, 0.9979, -0.2809, 0.9597, -5.938e-06, -0.02569, 0.08776, 0.9958, -0.04519, 0.03837, 0.9982, -0.6448, 0.7643, -2.154e-05, -0.06965, 0.08255, 0.9942, -0.08435, 0.02145, 0.9962, -0.8426, 0.5385, -1.766e-05, -0.1108, 0.07078, 0.9913, -0.1289, -0.004996, 0.9916, -0.9979, 0.06509, -7.018e-06, -0.225, 0.01466, 0.9742, -0.06767, -0.02157, 0.9975, -0.9833, -0.1821, -1.234e-05, -0.1599, -0.02956, 0.9867, -0.05752, -0.0435, 0.9974, -0.8898, -0.4563, -4.12e-06, -0.1101, -0.05651, 0.9923, -0.03486, 0.0413, -0.9985, 0.0, 0.0, -1.0, -0.08436, 0.02145, -0.9962, -0.01285, 0.04392, -0.999, -5.578e-07, 0.0, -1.0, -0.04518, 0.03836, -0.9982, 0.01835, -0.04339, -0.9989, 0.0, 0.0, -1.0, 0.06764, -0.05294, -0.9963, -0.1132, 0.007378, -0.9935, 1.807e-07, 0.0, -1.0, -0.06768, -0.02157, -0.9975, 0.1124, 0.006882, -0.9936, 0.0, 0.0, -1.0, -0.08436, 0.02144, -0.9962, -0.08014, -0.01483, -0.9967, 8.869e-07, 0.0, -1.0, -0.05754, -0.0435, -0.9974, 0.2062, -0.053, -0.9771, 1.744e-06, 0.0, -1.0, -0.003031, 0.05761, -0.9983, -0.0311, -0.03695, -0.9988, -0.6441, -0.765, -4.466e-06, -0.05753, -0.04349, -0.9974, -0.007029, -0.04219, -0.9991, -0.1644, -0.9864, 2.111e-05, -0.03814, -0.07909, -0.9961, 0.01835, -0.04339, -0.9989, 0.3897, -0.9209, -7.264e-07, 0.007546, -0.05708, -0.9983, 0.09213, -0.08094, -0.9925, 0.7526, -0.6585, 5.901e-06, 0.0431, -0.05594, -0.9975, 0.05514, -0.03892, -0.9977, 0.817, -0.5766, -2.161e-06, 0.06763, -0.05294, -0.9963, 0.01307, -0.03066, -0.9994, 0.3925, -0.9198, 2.275e-05, 0.07463, -0.08481, -0.9936, 0.1124, 0.006867, -0.9936, 0.9981, 0.06128, 1.925e-05, 0.1321, -0.03928, -0.9905, 0.09388, -0.00853, -0.9955, 0.9959, -0.09052, 1.363e-05, 0.1688, -0.003911, -0.9856, 0.2061, -0.053, -0.9771, 0.9685, -0.249, 6.884e-06, 0.3421, -0.06468, -0.9374, 0.6221, -0.2435, -0.7441, 0.873, -0.3416, -0.3482, 0.3576, -0.121, -0.926, 0.0, 0.08561, -0.9963, -8.416e-05, 1.0, -2.179e-07, 0.3353, -0.08503, -0.9383, -0.004561, 0.04356, -0.999, -0.1048, 0.9945, -3.274e-06, -0.003032, 0.0576, -0.9983, -0.01285, 0.04393, -0.999, -0.2809, 0.9597, 5.16e-06, -0.01741, 0.08741, -0.996, -0.03489, 0.04132, -0.9985, -0.6449, 0.7643, -1.086e-05, -0.03182, 0.05682, -0.9979, -0.1108, 0.07078, -0.9913, -0.8427, 0.5384, 4.627e-06, -0.04519, 0.03838, -0.9982, -0.1132, 0.007373, -0.9935, -0.9979, 0.06508, -1.244e-05, -0.08434, 0.02144, -0.9962, -0.08014, -0.01484, -0.9967, -0.9833, -0.1822, 2.846e-06, -0.1289, -0.004999, -0.9916, -0.1102, -0.05651, -0.9923, -0.8898, -0.4563, 1.03e-05, -0.06766, -0.02156, -0.9975, 0.08436, -0.02144, 0.9962, 0.0, 0.0, 1.0, 0.03486, -0.0413, 0.9985, 0.04517, -0.03836, 0.9982, 0.0003356, -2.485e-08, 1.0, 0.01285, -0.04392, 0.999, -0.06763, 0.05295, 0.9963, 0.0, 0.0, 1.0, -0.01835, 0.04338, 0.9989, 0.06768, 0.02157, 0.9975, 0.0, 0.0, 1.0, 0.1132, -0.007381, 0.9935, 0.08436, -0.02144, 0.9962, -8.491e-07, 0.0, 1.0, -0.1124, -0.006877, 0.9936, -0.007529, 0.05705, 0.9983, 5.09e-06, 0.0, 1.0, 0.03111, 0.03695, 0.9988, 0.05753, 0.04351, 0.9974, 1.419e-06, 0.0, 1.0, 0.08014, 0.01484, 0.9967, 0.003031, -0.05761, 0.9983, -2.327e-06, 0.0, 1.0, -0.2062, 0.05301, 0.9771, 0.05753, 0.0435, 0.9974, 0.6441, 0.7649, -6.25e-06, 0.03109, 0.03693, 0.9988, 0.03814, 0.07909, 0.9961, 0.1644, 0.9864, 2.173e-05, 0.00703, 0.04219, 0.9991, -0.007538, 0.05707, 0.9983, -0.3896, 0.921, 2.265e-05, -0.01834, 0.04337, 0.9989, -0.04308, 0.05593, 0.9975, -0.7525, 0.6586, -1.212e-05, -0.09247, 0.08096, 0.9924, -0.06762, 0.05293, 0.9963, -0.817, 0.5767, 2.286e-05, -0.05513, 0.0389, 0.9977, -0.07462, 0.08481, 0.9936, -0.3925, 0.9198, -1.349e-05, -0.01307, 0.03066, 0.9994, -0.1321, 0.03928, 0.9905, -0.9981, -0.06126, 1.074e-05, -0.1124, -0.006876, 0.9936, -0.1688, 0.003902, 0.9856, -0.9959, 0.09054, -1.089e-05, -0.09392, 0.008522, 0.9955, -0.342, 0.06466, 0.9375, -0.9685, 0.2491, 1.916e-05, -0.2062, 0.05299, 0.9771, -0.3577, 0.1211, 0.926, -0.873, 0.3416, 0.3481, -0.622, 0.2434, 0.7442, -0.3353, 0.08504, 0.9383, 7.287e-05, -1.0, 1.364e-05, 0.0, -0.08566, 0.9963, 0.003033, -0.0576, 0.9983, 0.1046, -0.9945, 1.751e-07, 0.004562, -0.04356, 0.999, 0.01741, -0.08741, 0.996, 0.2808, -0.9598, -8.794e-06, 0.01285, -0.04393, 0.999, 0.03182, -0.05682, 0.9979, 0.6449, -0.7643, -2.671e-06, 0.03486, -0.0413, 0.9985, 0.04518, -0.03837, 0.9982, 0.8427, -0.5384, 1.651e-05, 0.1101, -0.07166, 0.9913, 0.08434, -0.02144, 0.9962, 0.9979, -0.06493, 1.083e-05, 0.1132, -0.007367, 0.9935, 0.1288, 0.00499, 0.9917, 0.9833, 0.1822, -1.711e-05, 0.08015, 0.01484, 0.9967, 0.06767, 0.02157, 0.9975, 0.8898, 0.4563, 2.063e-06, 0.1102, 0.05648, 0.9923, -0.09391, 0.008528, -0.9955, -1.26e-06, 0.0, -1.0, 0.04517, -0.03837, -0.9982, 0.004562, -0.04356, -0.999, -1.285e-06, 0.0, -1.0, 0.03181, -0.0568, -0.9979, 0.007029, 0.04217, -0.9991, 0.0, 0.0, -1.0, -0.04309, 0.05593, -0.9975, -0.01306, 0.03065, -0.9994, 0.0, 0.0, -1.0, 0.1288, 0.005, -0.9917, -0.01306, 0.03065, -0.9994, -5.887e-07, 0.0, -1.0, -0.1688, 0.003919, -0.9856, 0.03111, 0.03695, -0.9988, 0.0, 0.0, -1.0, -0.007526, 0.05705, -0.9983, -0.05514, 0.03892, -0.9977, 0.0, 0.0, -1.0, 0.06768, 0.02157, -0.9975, -0.09391, 0.008539, -0.9955, 0.0, 0.0, -1.0, -0.2061, 0.05301, -0.9771, 0.06218, 0.07384, -0.9953, 0.6441, 0.7649, -1.072e-05, 0.03812, 0.0791, -0.9961, 0.01405, 0.08433, -0.9963, 0.1644, 0.9864, 2.389e-05, -0.007542, 0.05705, -0.9983, -0.03668, 0.08669, -0.9956, -0.3897, 0.9209, -2.01e-05, -0.0431, 0.05592, -0.9975, -0.09246, 0.08096, -0.9924, -0.7526, 0.6585, 3.435e-06, -0.06763, 0.05294, -0.9963, -0.11, 0.07763, -0.9909, -0.8169, 0.5767, 1.692e-05, -0.07461, 0.08482, -0.9936, -0.0392, 0.09188, -0.995, -0.3924, 0.9198, 1.495e-05, -0.1321, 0.03929, -0.9905, -0.2234, -0.01372, -0.9746, -0.9981, -0.06122, -5.797e-06, -0.1688, 0.003912, -0.9856, -0.2792, 0.02538, -0.9599, -0.9959, 0.09052, 1.292e-05, -0.342, 0.06466, -0.9375, -0.4029, 0.1036, -0.9094, -0.9685, 0.249, 1.287e-05, -0.2061, 0.053, -0.9771, -0.6221, 0.2435, -0.7441, -0.873, 0.3416, 0.3481, -0.3353, 0.08505, -0.9383, 0.0, -0.08562, -0.9963, 9.745e-05, -1.0, 1.12e-05, 0.003027, -0.05762, -0.9983, 0.00917, -0.08709, -0.9962, 0.1047, -0.9945, 4.206e-06, 0.01741, -0.08741, -0.996, 0.02568, -0.08776, -0.9958, 0.2808, -0.9598, -1.621e-07, 0.03181, -0.05684, -0.9979, 0.06968, -0.08255, -0.9941, 0.6449, -0.7643, -7.104e-06, 0.04519, -0.03839, -0.9982, 0.1108, -0.07078, -0.9913, 0.8427, -0.5384, 1.673e-05, 0.08435, -0.02145, -0.9962, 0.2249, -0.01466, -0.9743, 0.9979, -0.0649, -7.346e-06, 0.1288, 0.004998, -0.9917, 0.1598, 0.02962, -0.9867, 0.9833, 0.1822, 7.357e-06, 0.06766, 0.02156, -0.9975, 0.1102, 0.05649, -0.9923, 0.8898, 0.4563, -1.261e-05, 0.05751, 0.04349, -0.9974, 0.04517, -0.03837, 0.9982, 0.0, 0.0, 1.0, -0.09391, 0.008531, 0.9955, 0.03181, -0.0568, 0.9979, 0.0, 0.0, 1.0, 0.004561, -0.04356, 0.999, -0.04309, 0.05593, 0.9975, 0.0, 0.0, 1.0, 0.007031, 0.04217, 0.9991, 0.1288, 0.004994, 0.9917, 0.0, 0.0, 1.0, -0.01306, 0.03065, 0.9994, -0.1688, 0.003926, 0.9856, 4.3e-07, 0.0, 1.0, -0.01306, 0.03064, 0.9994, 0.06768, 0.02157, 0.9975, -6.703e-07, 0.0, 1.0, -0.0551, 0.03889, 0.9977, -0.3576, 0.1211, 0.926, 0.0, 0.0, 1.0, -0.09391, 0.008535, 0.9955, 0.03812, 0.0791, 0.9961, 0.6441, 0.765, 9.82e-06, 0.06218, 0.07384, 0.9953, -0.007543, 0.05705, 0.9983, 0.1644, 0.9864, -2.387e-05, 0.01405, 0.08433, 0.9963, -0.0431, 0.05592, 0.9975, -0.3897, 0.9209, 2.041e-05, -0.03669, 0.08669, 0.9956, -0.06763, 0.05294, 0.9963, -0.7526, 0.6585, -1.602e-06, -0.09245, 0.08096, 0.9924, -0.07465, 0.08481, 0.9936, -0.817, 0.5767, -1.529e-05, -0.11, 0.07763, 0.9909, -0.132, 0.03929, 0.9905, -0.3925, 0.9198, -1.49e-05, -0.0392, 0.09188, 0.995, -0.1688, 0.003909, 0.9856, -0.9981, -0.0612, 5.826e-06, -0.2234, -0.01372, 0.9746, -0.342, 0.06466, 0.9375, -0.9959, 0.09054, -1.407e-05, -0.2792, 0.02538, 0.9599, -0.3577, 0.1211, 0.926, -0.9685, 0.249, -1.565e-05, -0.4029, 0.1036, 0.9094, -0.3353, 0.08504, 0.9383, -0.873, 0.3416, 0.3481, -0.6221, 0.2435, 0.7441, 0.003029, -0.05762, 0.9983, 6.54e-05, -1.0, -1.12e-05, 0.0, -0.08562, 0.9963, 0.01741, -0.08741, 0.996, 0.1047, -0.9945, -3.695e-06, 0.00917, -0.08709, 0.9962, 0.03181, -0.05684, 0.9979, 0.2808, -0.9598, -3.502e-07, 0.02568, -0.08776, 0.9958, 0.04519, -0.03838, 0.9982, 0.6449, -0.7642, 7.182e-06, 0.06967, -0.08255, 0.9941, 0.08435, -0.02145, 0.9962, 0.8427, -0.5383, -1.6e-05, 0.1101, -0.07167, 0.9913, 0.1288, 0.005001, 0.9917, 0.9979, -0.06492, 8.434e-06, 0.2249, -0.01466, 0.9743, 0.06766, 0.02156, 0.9975, 0.9833, 0.1822, -7.361e-06, 0.1598, 0.02962, 0.9867, 0.05751, 0.04349, 0.9974, 0.8898, 0.4563, 1.496e-05, 0.1102, 0.05649, 0.9923, 0.03486, -0.0413, -0.9985, 7.453e-07, 0.0, -1.0, 0.08436, -0.02144, -0.9962, 0.01285, -0.04392, -0.999, 5.577e-07, 0.0, -1.0, 0.04517, -0.03836, -0.9982, -0.01835, 0.04338, -0.9989, -5.927e-07, 0.0, -1.0, -0.06763, 0.05295, -0.9963, 0.1132, -0.007377, -0.9935, 1.808e-07, 0.0, -1.0, 0.06768, 0.02157, -0.9975, -0.1124, -0.006882, -0.9936, 0.0, 0.0, -1.0, 0.08436, -0.02144, -0.9962, 0.08014, 0.01484, -0.9967, -5.32e-07, 0.0, -1.0, 0.05754, 0.0435, -0.9974, -0.2061, 0.053, -0.9771, -1.745e-06, 0.0, -1.0, 0.003034, -0.05761, -0.9983, 0.03108, 0.03693, -0.9988, 0.6441, 0.7649, 6.243e-06, 0.05753, 0.0435, -0.9974, 0.007032, 0.04219, -0.9991, 0.1644, 0.9864, -2.333e-05, 0.03813, 0.07909, -0.9961, -0.01834, 0.04337, -0.9989, -0.3896, 0.921, -2.264e-05, -0.007539, 0.05707, -0.9983, -0.09245, 0.08096, -0.9924, -0.7525, 0.6586, 1.602e-06, -0.04311, 0.05595, -0.9975, -0.05513, 0.0389, -0.9977, -0.817, 0.5767, -2.285e-05, -0.06762, 0.05293, -0.9963, -0.01307, 0.03065, -0.9994, -0.3925, 0.9197, 1.348e-05, -0.07462, 0.08481, -0.9936, -0.1124, -0.006873, -0.9936, -0.9981, -0.0613, -1.074e-05, -0.1321, 0.03927, -0.9905, -0.09392, 0.008526, -0.9955, -0.9959, 0.09052, 1.441e-05, -0.1688, 0.003903, -0.9856, -0.2061, 0.053, -0.9771, -0.9685, 0.249, -2.143e-05, -0.342, 0.06467, -0.9375, 0.0, -0.08566, -0.9963, 8.103e-05, -1.0, -1.363e-05, -0.3353, 0.08505, -0.9383, 0.004561, -0.04357, -0.999, 0.1046, -0.9945, -1.369e-07, 0.003034, -0.0576, -0.9983, 0.01285, -0.04393, -0.999, 0.2809, -0.9597, 8.775e-06, 0.01741, -0.08741, -0.996, 0.03487, -0.0413, -0.9985, 0.6449, -0.7643, 2.671e-06, 0.03182, -0.05682, -0.9979, 0.1109, -0.07077, -0.9913, 0.8427, -0.5384, -1.65e-05, 0.04518, -0.03838, -0.9982, 0.1132, -0.007373, -0.9935, 0.9979, -0.06491, -1.405e-05, 0.08434, -0.02144, -0.9962, 0.08015, 0.01484, -0.9967, 0.9833, 0.1822, 1.711e-05, 0.1288, 0.004991, -0.9917, 0.1102, 0.05648, -0.9923, 0.8898, 0.4563, -1.49e-07, 0.06768, 0.02157, -0.9975])] * 3)])

# ---- objects
ob_tailrotor_antrieb = bpy.data.objects.new('Tailrotor_antrieb', me_tailrotor_antrieb)
ob_tailrotor_blades = bpy.data.objects.new('Tailrotor_blades', me_tailrotor_blades)

# ---- transforms, parenting, visibility, modifiers, constraints
ob_tailrotor_antrieb.location = (0.0, 0.0, 0.0)
ob_tailrotor_antrieb.rotation_euler = (1.571, -0.0, 0.0)
ob_tailrotor_antrieb.lineart.crease_threshold = 0.0
ob_tailrotor_blades.location = (0.0, 0.0, 0.0)
ob_tailrotor_blades.rotation_euler = (1.571, -0.0, 0.0)
ob_tailrotor_blades.lineart.crease_threshold = 0.0

# ---- collection membership
col_collection_1.objects.link(ob_tailrotor_antrieb)
col_collection_1.objects.link(ob_tailrotor_blades)

# ---- scene / render settings (as saved in the file)
scene.frame_start = 1; scene.frame_end = 250; scene.frame_set(1)
scene.render.engine = 'BLENDER_EEVEE_NEXT'
scene.render.resolution_percentage = 50
scene.render.dither_intensity = 0.0
scene.cycles.use_denoising = False
scene.cycles.samples = 10
scene.cycles.sampling_pattern = 'TABULATED_SOBOL'
scene.cycles.light_sampling_threshold = 0.0
scene.cycles.use_adaptive_sampling = False
scene.cycles.use_light_tree = False
scene.cycles.blur_glossy = 0.0
scene.cycles.pixel_filter_type = 'GAUSSIAN'
scene.cycles.sample_clamp_indirect = 0.0
scene.view_settings.view_transform = 'Standard'
bpy.context.view_layer.update()

# ---- added for rendering (the .blend has no active camera and no usable light): camera, sun
cam_auto = bpy.data.cameras.new('AutoCamera')
cam_auto.lens = 50.0
cam_auto.sensor_width = 36.0
cam_auto.clip_end = 1978.86
ob_auto_camera = bpy.data.objects.new('AutoCamera', cam_auto)
scene.collection.objects.link(ob_auto_camera)
ob_auto_camera.location = (-245.863, -157.509, 104.071)
ob_auto_camera.rotation_euler = (1.09748, -7.21219e-08, 0.694738)
scene.camera = ob_auto_camera
light_auto_sun = bpy.data.lights.new('AutoSun', 'SUN')
light_auto_sun.energy = 3.0
light_auto_sun.angle = 0.0523599
ob_auto_sun = bpy.data.objects.new('AutoSun', light_auto_sun)
scene.collection.objects.link(ob_auto_sun)
ob_auto_sun.rotation_euler = (0.872665, 0.174533, 0.523599)
bpy.context.view_layer.update()

